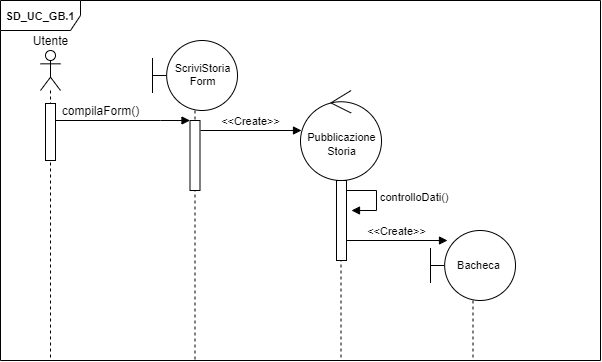

The diagram above was exported from draw.io. Its source (the exported page's mxGraphModel, read from the mxfile embedded in the PNG):
<mxGraphModel dx="1460" dy="826" grid="1" gridSize="10" guides="1" tooltips="1" connect="1" arrows="1" fold="1" page="1" pageScale="1" pageWidth="827" pageHeight="1169" math="0" shadow="0">
  <root>
    <mxCell id="dndVJeDPKohxJAbQBX0h-0" />
    <mxCell id="dndVJeDPKohxJAbQBX0h-1" parent="dndVJeDPKohxJAbQBX0h-0" />
    <mxCell id="dndVJeDPKohxJAbQBX0h-2" value="" style="html=1;verticalAlign=bottom;endArrow=block;rounded=0;fontSize=7;" edge="1" parent="dndVJeDPKohxJAbQBX0h-1" source="dndVJeDPKohxJAbQBX0h-4" target="dndVJeDPKohxJAbQBX0h-8">
      <mxGeometry width="80" relative="1" as="geometry">
        <mxPoint x="87" y="200" as="sourcePoint" />
        <mxPoint x="167" y="200" as="targetPoint" />
        <Array as="points">
          <mxPoint x="160" y="200" />
        </Array>
      </mxGeometry>
    </mxCell>
    <mxCell id="dndVJeDPKohxJAbQBX0h-3" value="&lt;font style=&quot;font-size: 11px&quot;&gt;&lt;b&gt;SD_UC_GB.1&lt;/b&gt;&lt;/font&gt;" style="shape=umlFrame;whiteSpace=wrap;html=1;width=80;height=30;" vertex="1" parent="dndVJeDPKohxJAbQBX0h-1">
      <mxGeometry y="80" width="600" height="360" as="geometry" />
    </mxCell>
    <mxCell id="dndVJeDPKohxJAbQBX0h-4" value="" style="shape=umlLifeline;participant=umlActor;perimeter=lifelinePerimeter;whiteSpace=wrap;html=1;container=1;collapsible=0;recursiveResize=0;verticalAlign=top;spacingTop=36;outlineConnect=0;fillColor=default;gradientColor=none;" vertex="1" parent="dndVJeDPKohxJAbQBX0h-1">
      <mxGeometry x="40" y="130" width="20" height="310" as="geometry" />
    </mxCell>
    <mxCell id="dndVJeDPKohxJAbQBX0h-5" value="" style="html=1;points=[];perimeter=orthogonalPerimeter;fontSize=7;fillColor=default;gradientColor=none;" vertex="1" parent="dndVJeDPKohxJAbQBX0h-4">
      <mxGeometry x="5" y="53" width="10" height="57" as="geometry" />
    </mxCell>
    <mxCell id="dndVJeDPKohxJAbQBX0h-6" value="" style="shape=umlLifeline;participant=umlBoundary;perimeter=lifelinePerimeter;whiteSpace=wrap;html=1;container=1;collapsible=0;recursiveResize=0;verticalAlign=top;spacingTop=36;outlineConnect=0;fillColor=default;gradientColor=none;size=70;" vertex="1" parent="dndVJeDPKohxJAbQBX0h-1">
      <mxGeometry x="152" y="120" width="85" height="320" as="geometry" />
    </mxCell>
    <mxCell id="dndVJeDPKohxJAbQBX0h-7" value="ScriviStoria&lt;br&gt;Form" style="text;html=1;align=center;verticalAlign=middle;resizable=0;points=[];autosize=1;strokeColor=none;fillColor=none;fontSize=11;" vertex="1" parent="dndVJeDPKohxJAbQBX0h-6">
      <mxGeometry x="15" y="19" width="70" height="30" as="geometry" />
    </mxCell>
    <mxCell id="dndVJeDPKohxJAbQBX0h-8" value="" style="html=1;points=[];perimeter=orthogonalPerimeter;fontSize=7;fillColor=default;gradientColor=none;" vertex="1" parent="dndVJeDPKohxJAbQBX0h-6">
      <mxGeometry x="37.5" y="80" width="10" height="70" as="geometry" />
    </mxCell>
    <mxCell id="dndVJeDPKohxJAbQBX0h-9" value="" style="shape=umlLifeline;participant=umlControl;perimeter=lifelinePerimeter;whiteSpace=wrap;html=1;container=1;collapsible=0;recursiveResize=0;verticalAlign=top;spacingTop=36;outlineConnect=0;fillColor=default;gradientColor=none;size=90;" vertex="1" parent="dndVJeDPKohxJAbQBX0h-1">
      <mxGeometry x="300" y="170" width="81" height="270" as="geometry" />
    </mxCell>
    <mxCell id="dndVJeDPKohxJAbQBX0h-10" value="&lt;font style=&quot;font-size: 11px&quot;&gt;&amp;lt;&amp;lt;Create&amp;gt;&amp;gt;&lt;/font&gt;" style="html=1;verticalAlign=bottom;endArrow=block;rounded=0;fontSize=7;" edge="1" parent="dndVJeDPKohxJAbQBX0h-9">
      <mxGeometry width="80" relative="1" as="geometry">
        <mxPoint x="-100" y="40" as="sourcePoint" />
        <mxPoint x="1" y="40" as="targetPoint" />
      </mxGeometry>
    </mxCell>
    <mxCell id="dndVJeDPKohxJAbQBX0h-11" value="&lt;font style=&quot;font-size: 11px&quot;&gt;Pubblicazione&lt;br&gt;Storia&lt;br&gt;&lt;/font&gt;" style="text;html=1;align=center;verticalAlign=middle;resizable=0;points=[];autosize=1;strokeColor=none;fillColor=none;" vertex="1" parent="dndVJeDPKohxJAbQBX0h-9">
      <mxGeometry x="1" y="38" width="80" height="30" as="geometry" />
    </mxCell>
    <mxCell id="dndVJeDPKohxJAbQBX0h-12" value="" style="html=1;points=[];perimeter=orthogonalPerimeter;fontSize=7;fillColor=default;gradientColor=none;" vertex="1" parent="dndVJeDPKohxJAbQBX0h-9">
      <mxGeometry x="36" y="90" width="10" height="80" as="geometry" />
    </mxCell>
    <mxCell id="dndVJeDPKohxJAbQBX0h-29" value="controlloDati()" style="edgeStyle=orthogonalEdgeStyle;html=1;align=left;spacingLeft=2;endArrow=block;rounded=0;entryX=1;entryY=0;" edge="1" parent="dndVJeDPKohxJAbQBX0h-9">
      <mxGeometry relative="1" as="geometry">
        <mxPoint x="46" y="100" as="sourcePoint" />
        <Array as="points">
          <mxPoint x="76" y="100" />
        </Array>
        <mxPoint x="51" y="120" as="targetPoint" />
      </mxGeometry>
    </mxCell>
    <mxCell id="dndVJeDPKohxJAbQBX0h-20" value="" style="shape=umlLifeline;participant=umlBoundary;perimeter=lifelinePerimeter;whiteSpace=wrap;html=1;container=1;collapsible=0;recursiveResize=0;verticalAlign=top;spacingTop=36;outlineConnect=0;fillColor=default;gradientColor=none;size=70;" vertex="1" parent="dndVJeDPKohxJAbQBX0h-1">
      <mxGeometry x="430" y="310" width="85" height="130" as="geometry" />
    </mxCell>
    <mxCell id="dndVJeDPKohxJAbQBX0h-21" value="Bacheca" style="text;html=1;align=center;verticalAlign=middle;resizable=0;points=[];autosize=1;strokeColor=none;fillColor=none;fontSize=11;" vertex="1" parent="dndVJeDPKohxJAbQBX0h-20">
      <mxGeometry x="18" y="25" width="60" height="20" as="geometry" />
    </mxCell>
    <mxCell id="dndVJeDPKohxJAbQBX0h-24" value="compilaForm()" style="text;html=1;align=center;verticalAlign=middle;resizable=0;points=[];autosize=1;strokeColor=none;fillColor=none;" vertex="1" parent="dndVJeDPKohxJAbQBX0h-1">
      <mxGeometry x="55" y="180" width="90" height="20" as="geometry" />
    </mxCell>
    <mxCell id="dndVJeDPKohxJAbQBX0h-25" value="Utente" style="text;html=1;align=center;verticalAlign=middle;resizable=0;points=[];autosize=1;strokeColor=none;fillColor=none;" vertex="1" parent="dndVJeDPKohxJAbQBX0h-1">
      <mxGeometry x="25" y="110" width="50" height="20" as="geometry" />
    </mxCell>
    <mxCell id="dndVJeDPKohxJAbQBX0h-27" value="&lt;font style=&quot;font-size: 11px&quot;&gt;&amp;lt;&amp;lt;Create&amp;gt;&amp;gt;&lt;/font&gt;" style="html=1;verticalAlign=bottom;endArrow=block;rounded=0;fontSize=7;" edge="1" parent="dndVJeDPKohxJAbQBX0h-1">
      <mxGeometry width="80" relative="1" as="geometry">
        <mxPoint x="346" y="320" as="sourcePoint" />
        <mxPoint x="447" y="320" as="targetPoint" />
      </mxGeometry>
    </mxCell>
  </root>
</mxGraphModel>